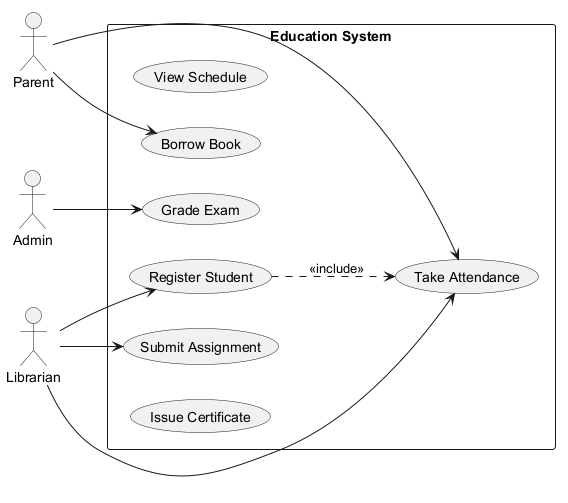

The diagram above was rendered by PlantUML. Its source (embedded in the PNG):
@startuml

left to right direction
actor "Parent" as P
actor "Admin" as A
actor "Librarian" as L
rectangle "Education System" {
  usecase "View Schedule" as UC_ViewSchedule
  usecase "Take Attendance" as UC_TakeAttendance
  usecase "Grade Exam" as UC_GradeExam
  usecase "Register Student" as UC_RegisterStudent
  usecase "Submit Assignment" as UC_SubmitAssignment
  usecase "Borrow Book" as UC_BorrowBook
  usecase "Issue Certificate" as UC_IssueCertificate
}
P --> UC_TakeAttendance
P --> UC_BorrowBook
A --> UC_GradeExam
L --> UC_SubmitAssignment
L --> UC_RegisterStudent
L --> UC_TakeAttendance
UC_RegisterStudent ..> UC_TakeAttendance : <<include>>
@enduml